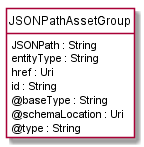

The diagram above was rendered by PlantUML. Its source (embedded in the PNG):
@startuml
hide circle
hide methods
hide stereotype
show <<Enumeration>> stereotype
skinparam class {
   BackgroundColor<<Enumeration>> #E6F5F7
   BackgroundColor<<Ref>> #FFFFE0
   BackgroundColor<<Pivot>> #FFFFFFF
   BackgroundColor #FCF2E3
}

class JSONPathAssetGroup  <<Pivot>> {
    JSONPath : String
    entityType : String
    href : Uri
    id : String
    @baseType : String
    @schemaLocation : Uri
    @type : String
}


@enduml